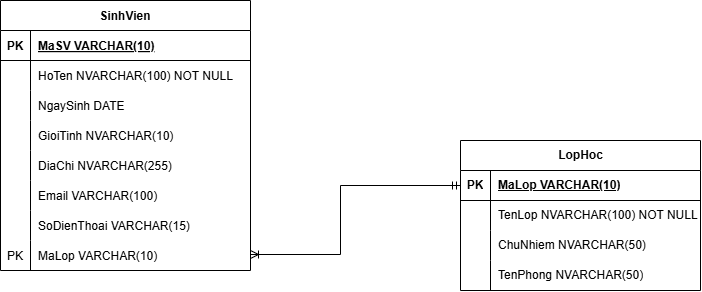

The diagram above was exported from draw.io. Its source (the exported page's mxGraphModel, read from the mxfile embedded in the PNG):
<mxGraphModel dx="1369" dy="751" grid="1" gridSize="10" guides="1" tooltips="1" connect="1" arrows="1" fold="1" page="1" pageScale="1" pageWidth="827" pageHeight="1169" math="0" shadow="0">
  <root>
    <mxCell id="0" />
    <mxCell id="1" parent="0" />
    <mxCell id="G_5yq5hZJPcE5VKSJycP-5" parent="1" style="shape=table;startSize=30;container=1;collapsible=1;childLayout=tableLayout;fixedRows=1;rowLines=0;fontStyle=1;align=center;resizeLast=1;" value="SinhVien" vertex="1">
      <mxGeometry height="270" width="250" x="20" y="60" as="geometry" />
    </mxCell>
    <mxCell id="G_5yq5hZJPcE5VKSJycP-6" parent="G_5yq5hZJPcE5VKSJycP-5" style="shape=tableRow;horizontal=0;startSize=0;swimlaneHead=0;swimlaneBody=0;fillColor=none;collapsible=0;dropTarget=0;points=[[0,0.5],[1,0.5]];portConstraint=eastwest;strokeColor=inherit;top=0;left=0;right=0;bottom=1;" value="" vertex="1">
      <mxGeometry height="30" width="250" y="30" as="geometry" />
    </mxCell>
    <mxCell id="G_5yq5hZJPcE5VKSJycP-7" parent="G_5yq5hZJPcE5VKSJycP-6" style="shape=partialRectangle;overflow=hidden;connectable=0;fillColor=none;strokeColor=inherit;top=0;left=0;bottom=0;right=0;fontStyle=1;" value="PK" vertex="1">
      <mxGeometry height="30" width="30" as="geometry">
        <mxRectangle height="30" width="30" as="alternateBounds" />
      </mxGeometry>
    </mxCell>
    <mxCell id="G_5yq5hZJPcE5VKSJycP-8" parent="G_5yq5hZJPcE5VKSJycP-6" style="shape=partialRectangle;overflow=hidden;connectable=0;fillColor=none;align=left;strokeColor=inherit;top=0;left=0;bottom=0;right=0;spacingLeft=6;fontStyle=5;" value="MaSV        VARCHAR(10)   " vertex="1">
      <mxGeometry height="30" width="220" x="30" as="geometry">
        <mxRectangle height="30" width="220" as="alternateBounds" />
      </mxGeometry>
    </mxCell>
    <mxCell id="G_5yq5hZJPcE5VKSJycP-9" parent="G_5yq5hZJPcE5VKSJycP-5" style="shape=tableRow;horizontal=0;startSize=0;swimlaneHead=0;swimlaneBody=0;fillColor=none;collapsible=0;dropTarget=0;points=[[0,0.5],[1,0.5]];portConstraint=eastwest;strokeColor=inherit;top=0;left=0;right=0;bottom=0;" value="" vertex="1">
      <mxGeometry height="30" width="250" y="60" as="geometry" />
    </mxCell>
    <mxCell id="G_5yq5hZJPcE5VKSJycP-10" parent="G_5yq5hZJPcE5VKSJycP-9" style="shape=partialRectangle;overflow=hidden;connectable=0;fillColor=none;strokeColor=inherit;top=0;left=0;bottom=0;right=0;" value="" vertex="1">
      <mxGeometry height="30" width="30" as="geometry">
        <mxRectangle height="30" width="30" as="alternateBounds" />
      </mxGeometry>
    </mxCell>
    <mxCell id="G_5yq5hZJPcE5VKSJycP-11" parent="G_5yq5hZJPcE5VKSJycP-9" style="shape=partialRectangle;overflow=hidden;connectable=0;fillColor=none;align=left;strokeColor=inherit;top=0;left=0;bottom=0;right=0;spacingLeft=6;" value="HoTen       NVARCHAR(100) NOT NULL" vertex="1">
      <mxGeometry height="30" width="220" x="30" as="geometry">
        <mxRectangle height="30" width="220" as="alternateBounds" />
      </mxGeometry>
    </mxCell>
    <mxCell id="G_5yq5hZJPcE5VKSJycP-12" parent="G_5yq5hZJPcE5VKSJycP-5" style="shape=tableRow;horizontal=0;startSize=0;swimlaneHead=0;swimlaneBody=0;fillColor=none;collapsible=0;dropTarget=0;points=[[0,0.5],[1,0.5]];portConstraint=eastwest;strokeColor=inherit;top=0;left=0;right=0;bottom=0;" value="" vertex="1">
      <mxGeometry height="30" width="250" y="90" as="geometry" />
    </mxCell>
    <mxCell id="G_5yq5hZJPcE5VKSJycP-13" parent="G_5yq5hZJPcE5VKSJycP-12" style="shape=partialRectangle;overflow=hidden;connectable=0;fillColor=none;strokeColor=inherit;top=0;left=0;bottom=0;right=0;" value="" vertex="1">
      <mxGeometry height="30" width="30" as="geometry">
        <mxRectangle height="30" width="30" as="alternateBounds" />
      </mxGeometry>
    </mxCell>
    <mxCell id="G_5yq5hZJPcE5VKSJycP-14" parent="G_5yq5hZJPcE5VKSJycP-12" style="shape=partialRectangle;overflow=hidden;connectable=0;fillColor=none;align=left;strokeColor=inherit;top=0;left=0;bottom=0;right=0;spacingLeft=6;" value="NgaySinh    DATE" vertex="1">
      <mxGeometry height="30" width="220" x="30" as="geometry">
        <mxRectangle height="30" width="220" as="alternateBounds" />
      </mxGeometry>
    </mxCell>
    <mxCell id="G_5yq5hZJPcE5VKSJycP-15" parent="G_5yq5hZJPcE5VKSJycP-5" style="shape=tableRow;horizontal=0;startSize=0;swimlaneHead=0;swimlaneBody=0;fillColor=none;collapsible=0;dropTarget=0;points=[[0,0.5],[1,0.5]];portConstraint=eastwest;strokeColor=inherit;top=0;left=0;right=0;bottom=0;" value="" vertex="1">
      <mxGeometry height="30" width="250" y="120" as="geometry" />
    </mxCell>
    <mxCell id="G_5yq5hZJPcE5VKSJycP-16" parent="G_5yq5hZJPcE5VKSJycP-15" style="shape=partialRectangle;overflow=hidden;connectable=0;fillColor=none;strokeColor=inherit;top=0;left=0;bottom=0;right=0;" value="" vertex="1">
      <mxGeometry height="30" width="30" as="geometry">
        <mxRectangle height="30" width="30" as="alternateBounds" />
      </mxGeometry>
    </mxCell>
    <mxCell id="G_5yq5hZJPcE5VKSJycP-17" parent="G_5yq5hZJPcE5VKSJycP-15" style="shape=partialRectangle;overflow=hidden;connectable=0;fillColor=none;align=left;strokeColor=inherit;top=0;left=0;bottom=0;right=0;spacingLeft=6;" value="GioiTinh    NVARCHAR(10)" vertex="1">
      <mxGeometry height="30" width="220" x="30" as="geometry">
        <mxRectangle height="30" width="220" as="alternateBounds" />
      </mxGeometry>
    </mxCell>
    <mxCell id="G_5yq5hZJPcE5VKSJycP-18" parent="G_5yq5hZJPcE5VKSJycP-5" style="shape=tableRow;horizontal=0;startSize=0;swimlaneHead=0;swimlaneBody=0;fillColor=none;collapsible=0;dropTarget=0;points=[[0,0.5],[1,0.5]];portConstraint=eastwest;strokeColor=inherit;top=0;left=0;right=0;bottom=0;" value="" vertex="1">
      <mxGeometry height="30" width="250" y="150" as="geometry" />
    </mxCell>
    <mxCell id="G_5yq5hZJPcE5VKSJycP-19" parent="G_5yq5hZJPcE5VKSJycP-18" style="shape=partialRectangle;overflow=hidden;connectable=0;fillColor=none;strokeColor=inherit;top=0;left=0;bottom=0;right=0;" value="" vertex="1">
      <mxGeometry height="30" width="30" as="geometry">
        <mxRectangle height="30" width="30" as="alternateBounds" />
      </mxGeometry>
    </mxCell>
    <mxCell id="G_5yq5hZJPcE5VKSJycP-20" parent="G_5yq5hZJPcE5VKSJycP-18" style="shape=partialRectangle;overflow=hidden;connectable=0;fillColor=none;align=left;strokeColor=inherit;top=0;left=0;bottom=0;right=0;spacingLeft=6;" value="DiaChi      NVARCHAR(255)" vertex="1">
      <mxGeometry height="30" width="220" x="30" as="geometry">
        <mxRectangle height="30" width="220" as="alternateBounds" />
      </mxGeometry>
    </mxCell>
    <mxCell id="G_5yq5hZJPcE5VKSJycP-21" parent="G_5yq5hZJPcE5VKSJycP-5" style="shape=tableRow;horizontal=0;startSize=0;swimlaneHead=0;swimlaneBody=0;fillColor=none;collapsible=0;dropTarget=0;points=[[0,0.5],[1,0.5]];portConstraint=eastwest;strokeColor=inherit;top=0;left=0;right=0;bottom=0;" value="" vertex="1">
      <mxGeometry height="30" width="250" y="180" as="geometry" />
    </mxCell>
    <mxCell id="G_5yq5hZJPcE5VKSJycP-22" parent="G_5yq5hZJPcE5VKSJycP-21" style="shape=partialRectangle;overflow=hidden;connectable=0;fillColor=none;strokeColor=inherit;top=0;left=0;bottom=0;right=0;" value="" vertex="1">
      <mxGeometry height="30" width="30" as="geometry">
        <mxRectangle height="30" width="30" as="alternateBounds" />
      </mxGeometry>
    </mxCell>
    <mxCell id="G_5yq5hZJPcE5VKSJycP-23" parent="G_5yq5hZJPcE5VKSJycP-21" style="shape=partialRectangle;overflow=hidden;connectable=0;fillColor=none;align=left;strokeColor=inherit;top=0;left=0;bottom=0;right=0;spacingLeft=6;" value="Email       VARCHAR(100)" vertex="1">
      <mxGeometry height="30" width="220" x="30" as="geometry">
        <mxRectangle height="30" width="220" as="alternateBounds" />
      </mxGeometry>
    </mxCell>
    <mxCell id="G_5yq5hZJPcE5VKSJycP-24" parent="G_5yq5hZJPcE5VKSJycP-5" style="shape=tableRow;horizontal=0;startSize=0;swimlaneHead=0;swimlaneBody=0;fillColor=none;collapsible=0;dropTarget=0;points=[[0,0.5],[1,0.5]];portConstraint=eastwest;strokeColor=inherit;top=0;left=0;right=0;bottom=0;" value="" vertex="1">
      <mxGeometry height="30" width="250" y="210" as="geometry" />
    </mxCell>
    <mxCell id="G_5yq5hZJPcE5VKSJycP-25" parent="G_5yq5hZJPcE5VKSJycP-24" style="shape=partialRectangle;overflow=hidden;connectable=0;fillColor=none;strokeColor=inherit;top=0;left=0;bottom=0;right=0;" value="" vertex="1">
      <mxGeometry height="30" width="30" as="geometry">
        <mxRectangle height="30" width="30" as="alternateBounds" />
      </mxGeometry>
    </mxCell>
    <mxCell id="G_5yq5hZJPcE5VKSJycP-26" parent="G_5yq5hZJPcE5VKSJycP-24" style="shape=partialRectangle;overflow=hidden;connectable=0;fillColor=none;align=left;strokeColor=inherit;top=0;left=0;bottom=0;right=0;spacingLeft=6;" value="SoDienThoai VARCHAR(15)" vertex="1">
      <mxGeometry height="30" width="220" x="30" as="geometry">
        <mxRectangle height="30" width="220" as="alternateBounds" />
      </mxGeometry>
    </mxCell>
    <mxCell id="dppQpDmfoxQK7oawitrh-23" parent="G_5yq5hZJPcE5VKSJycP-5" style="shape=tableRow;horizontal=0;startSize=0;swimlaneHead=0;swimlaneBody=0;fillColor=none;collapsible=0;dropTarget=0;points=[[0,0.5],[1,0.5]];portConstraint=eastwest;strokeColor=inherit;top=0;left=0;right=0;bottom=0;" value="" vertex="1">
      <mxGeometry height="30" width="250" y="240" as="geometry" />
    </mxCell>
    <mxCell id="dppQpDmfoxQK7oawitrh-24" parent="dppQpDmfoxQK7oawitrh-23" style="shape=partialRectangle;overflow=hidden;connectable=0;fillColor=none;strokeColor=inherit;top=0;left=0;bottom=0;right=0;" value="PK" vertex="1">
      <mxGeometry height="30" width="30" as="geometry">
        <mxRectangle height="30" width="30" as="alternateBounds" />
      </mxGeometry>
    </mxCell>
    <mxCell id="dppQpDmfoxQK7oawitrh-25" parent="dppQpDmfoxQK7oawitrh-23" style="shape=partialRectangle;overflow=hidden;connectable=0;fillColor=none;align=left;strokeColor=inherit;top=0;left=0;bottom=0;right=0;spacingLeft=6;" value="MaLop VARCHAR(10)" vertex="1">
      <mxGeometry height="30" width="220" x="30" as="geometry">
        <mxRectangle height="30" width="220" as="alternateBounds" />
      </mxGeometry>
    </mxCell>
    <mxCell id="dppQpDmfoxQK7oawitrh-9" parent="1" style="shape=table;startSize=30;container=1;collapsible=1;childLayout=tableLayout;fixedRows=1;rowLines=0;fontStyle=1;align=center;resizeLast=1;html=1;" value="LopHoc" vertex="1">
      <mxGeometry height="150" width="240" x="480" y="200" as="geometry" />
    </mxCell>
    <mxCell id="dppQpDmfoxQK7oawitrh-10" parent="dppQpDmfoxQK7oawitrh-9" style="shape=tableRow;horizontal=0;startSize=0;swimlaneHead=0;swimlaneBody=0;fillColor=none;collapsible=0;dropTarget=0;points=[[0,0.5],[1,0.5]];portConstraint=eastwest;top=0;left=0;right=0;bottom=1;" value="" vertex="1">
      <mxGeometry height="30" width="240" y="30" as="geometry" />
    </mxCell>
    <mxCell id="dppQpDmfoxQK7oawitrh-11" parent="dppQpDmfoxQK7oawitrh-10" style="shape=partialRectangle;connectable=0;fillColor=none;top=0;left=0;bottom=0;right=0;fontStyle=1;overflow=hidden;whiteSpace=wrap;html=1;" value="PK" vertex="1">
      <mxGeometry height="30" width="30" as="geometry">
        <mxRectangle height="30" width="30" as="alternateBounds" />
      </mxGeometry>
    </mxCell>
    <mxCell id="dppQpDmfoxQK7oawitrh-12" parent="dppQpDmfoxQK7oawitrh-10" style="shape=partialRectangle;connectable=0;fillColor=none;top=0;left=0;bottom=0;right=0;align=left;spacingLeft=6;fontStyle=5;overflow=hidden;whiteSpace=wrap;html=1;" value="MaLop VARCHAR(10)" vertex="1">
      <mxGeometry height="30" width="210" x="30" as="geometry">
        <mxRectangle height="30" width="210" as="alternateBounds" />
      </mxGeometry>
    </mxCell>
    <mxCell id="dppQpDmfoxQK7oawitrh-13" parent="dppQpDmfoxQK7oawitrh-9" style="shape=tableRow;horizontal=0;startSize=0;swimlaneHead=0;swimlaneBody=0;fillColor=none;collapsible=0;dropTarget=0;points=[[0,0.5],[1,0.5]];portConstraint=eastwest;top=0;left=0;right=0;bottom=0;" value="" vertex="1">
      <mxGeometry height="30" width="240" y="60" as="geometry" />
    </mxCell>
    <mxCell id="dppQpDmfoxQK7oawitrh-14" parent="dppQpDmfoxQK7oawitrh-13" style="shape=partialRectangle;connectable=0;fillColor=none;top=0;left=0;bottom=0;right=0;editable=1;overflow=hidden;whiteSpace=wrap;html=1;" value="" vertex="1">
      <mxGeometry height="30" width="30" as="geometry">
        <mxRectangle height="30" width="30" as="alternateBounds" />
      </mxGeometry>
    </mxCell>
    <mxCell id="dppQpDmfoxQK7oawitrh-15" parent="dppQpDmfoxQK7oawitrh-13" style="shape=partialRectangle;connectable=0;fillColor=none;top=0;left=0;bottom=0;right=0;align=left;spacingLeft=6;overflow=hidden;whiteSpace=wrap;html=1;" value="TenLop NVARCHAR(100) NOT NULL" vertex="1">
      <mxGeometry height="30" width="210" x="30" as="geometry">
        <mxRectangle height="30" width="210" as="alternateBounds" />
      </mxGeometry>
    </mxCell>
    <mxCell id="dppQpDmfoxQK7oawitrh-16" parent="dppQpDmfoxQK7oawitrh-9" style="shape=tableRow;horizontal=0;startSize=0;swimlaneHead=0;swimlaneBody=0;fillColor=none;collapsible=0;dropTarget=0;points=[[0,0.5],[1,0.5]];portConstraint=eastwest;top=0;left=0;right=0;bottom=0;" value="" vertex="1">
      <mxGeometry height="30" width="240" y="90" as="geometry" />
    </mxCell>
    <mxCell id="dppQpDmfoxQK7oawitrh-17" parent="dppQpDmfoxQK7oawitrh-16" style="shape=partialRectangle;connectable=0;fillColor=none;top=0;left=0;bottom=0;right=0;editable=1;overflow=hidden;whiteSpace=wrap;html=1;" value="" vertex="1">
      <mxGeometry height="30" width="30" as="geometry">
        <mxRectangle height="30" width="30" as="alternateBounds" />
      </mxGeometry>
    </mxCell>
    <mxCell id="dppQpDmfoxQK7oawitrh-18" parent="dppQpDmfoxQK7oawitrh-16" style="shape=partialRectangle;connectable=0;fillColor=none;top=0;left=0;bottom=0;right=0;align=left;spacingLeft=6;overflow=hidden;whiteSpace=wrap;html=1;" value="ChuNhiem NVARCHAR(50)&amp;nbsp;" vertex="1">
      <mxGeometry height="30" width="210" x="30" as="geometry">
        <mxRectangle height="30" width="210" as="alternateBounds" />
      </mxGeometry>
    </mxCell>
    <mxCell id="dppQpDmfoxQK7oawitrh-19" parent="dppQpDmfoxQK7oawitrh-9" style="shape=tableRow;horizontal=0;startSize=0;swimlaneHead=0;swimlaneBody=0;fillColor=none;collapsible=0;dropTarget=0;points=[[0,0.5],[1,0.5]];portConstraint=eastwest;top=0;left=0;right=0;bottom=0;" value="" vertex="1">
      <mxGeometry height="30" width="240" y="120" as="geometry" />
    </mxCell>
    <mxCell id="dppQpDmfoxQK7oawitrh-20" parent="dppQpDmfoxQK7oawitrh-19" style="shape=partialRectangle;connectable=0;fillColor=none;top=0;left=0;bottom=0;right=0;editable=1;overflow=hidden;whiteSpace=wrap;html=1;" value="" vertex="1">
      <mxGeometry height="30" width="30" as="geometry">
        <mxRectangle height="30" width="30" as="alternateBounds" />
      </mxGeometry>
    </mxCell>
    <mxCell id="dppQpDmfoxQK7oawitrh-21" parent="dppQpDmfoxQK7oawitrh-19" style="shape=partialRectangle;connectable=0;fillColor=none;top=0;left=0;bottom=0;right=0;align=left;spacingLeft=6;overflow=hidden;whiteSpace=wrap;html=1;" value="TenPhong NVARCHAR(50)" vertex="1">
      <mxGeometry height="30" width="210" x="30" as="geometry">
        <mxRectangle height="30" width="210" as="alternateBounds" />
      </mxGeometry>
    </mxCell>
    <mxCell id="dppQpDmfoxQK7oawitrh-22" edge="1" parent="1" style="edgeStyle=orthogonalEdgeStyle;rounded=0;orthogonalLoop=1;jettySize=auto;html=1;endArrow=ERmandOne;endFill=0;startArrow=ERoneToMany;startFill=0;exitX=1;exitY=0.8;exitDx=0;exitDy=0;exitPerimeter=0;entryX=0;entryY=0.5;entryDx=0;entryDy=0;" target="dppQpDmfoxQK7oawitrh-10">
      <mxGeometry relative="1" as="geometry">
        <Array as="points">
          <mxPoint x="360" y="314" />
          <mxPoint x="360" y="245" />
        </Array>
        <mxPoint x="270" y="314" as="sourcePoint" />
        <mxPoint x="420" y="250" as="targetPoint" />
      </mxGeometry>
    </mxCell>
  </root>
</mxGraphModel>